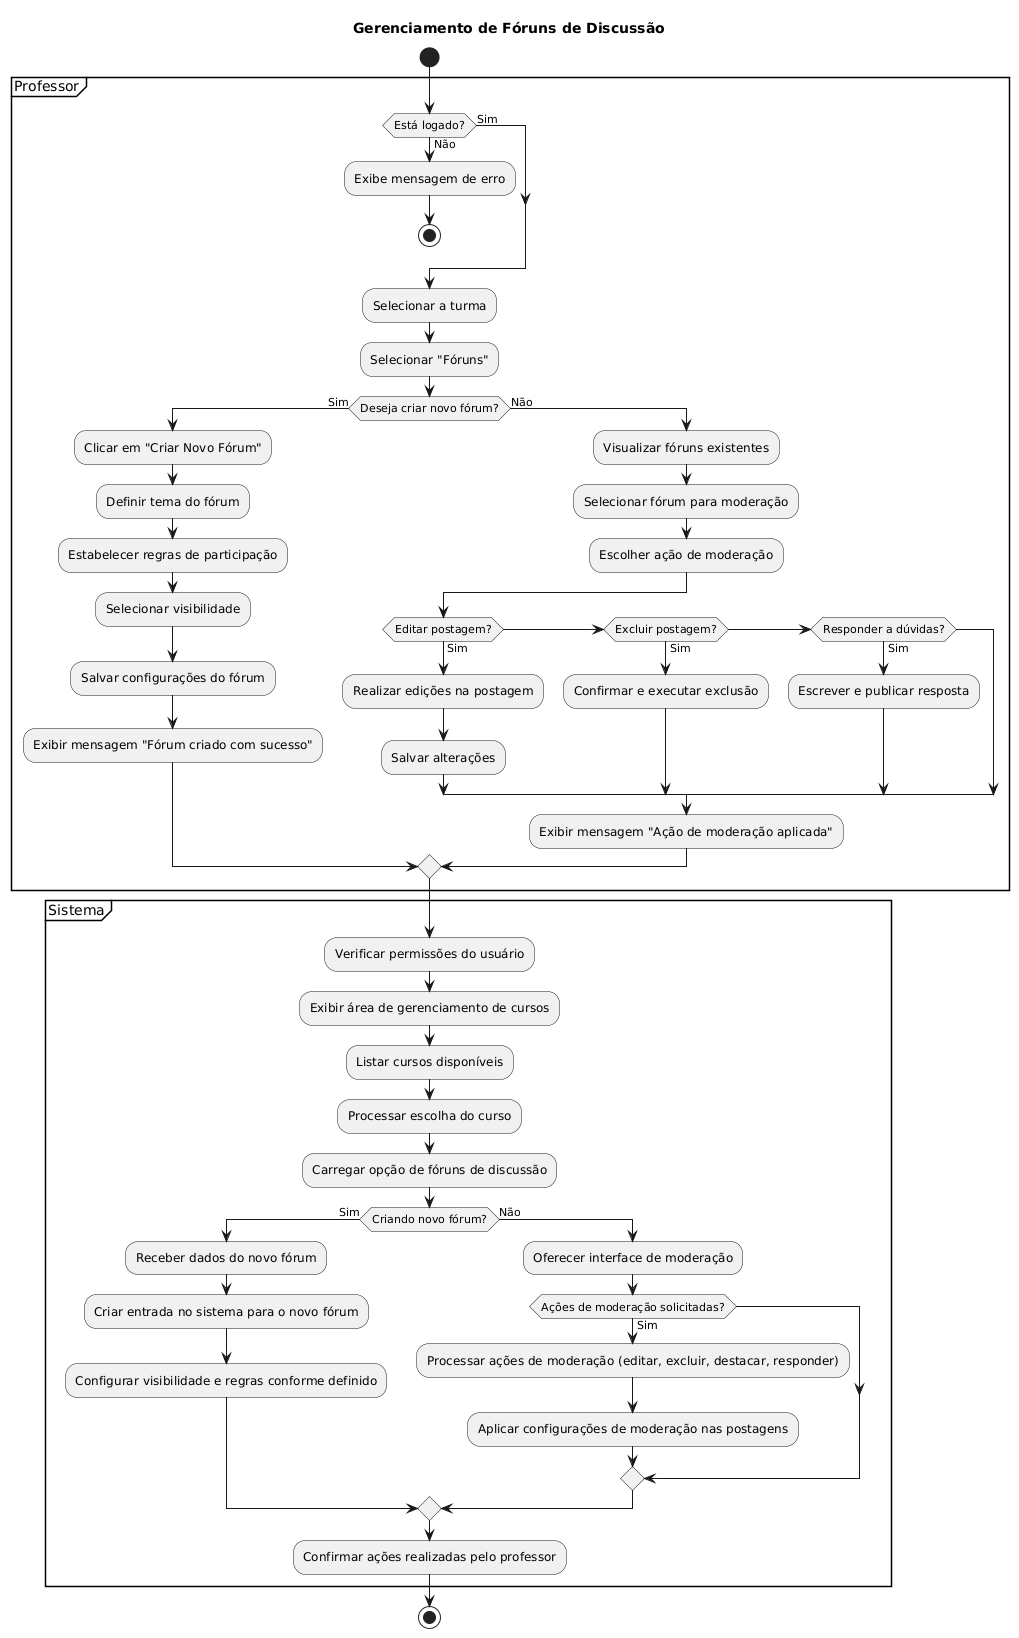

The diagram above was rendered by PlantUML. Its source (embedded in the PNG):
@startuml
title Gerenciamento de Fóruns de Discussão
start
partition Professor {
    if (Está logado?) then (Sim)
    else (Não)
        :Exibe mensagem de erro;
        stop
    endif
    :Selecionar a turma;
    :Selecionar "Fóruns";
    if (Deseja criar novo fórum?) then (Sim)
        :Clicar em "Criar Novo Fórum";
        :Definir tema do fórum;
        :Estabelecer regras de participação;
        :Selecionar visibilidade;
        :Salvar configurações do fórum;
        :Exibir mensagem "Fórum criado com sucesso";
    else (Não)
        :Visualizar fóruns existentes;
        :Selecionar fórum para moderação;
        :Escolher ação de moderação;
        if (Editar postagem?) then (Sim)
            :Realizar edições na postagem;
            :Salvar alterações;
        elseif (Excluir postagem?) then (Sim)
            :Confirmar e executar exclusão;
        elseif (Responder a dúvidas?) then (Sim)
            :Escrever e publicar resposta;
        endif
        :Exibir mensagem "Ação de moderação aplicada";
    endif
}

partition Sistema {
    :Verificar permissões do usuário;
    :Exibir área de gerenciamento de cursos;
    :Listar cursos disponíveis;
    :Processar escolha do curso;
    :Carregar opção de fóruns de discussão;
    if (Criando novo fórum?) then (Sim)
        :Receber dados do novo fórum;
        :Criar entrada no sistema para o novo fórum;
        :Configurar visibilidade e regras conforme definido;
    else (Não)
        :Oferecer interface de moderação;
        if (Ações de moderação solicitadas?) then (Sim)
            :Processar ações de moderação (editar, excluir, destacar, responder);
            :Aplicar configurações de moderação nas postagens;
        endif
    endif
    :Confirmar ações realizadas pelo professor;
}

stop
@enduml